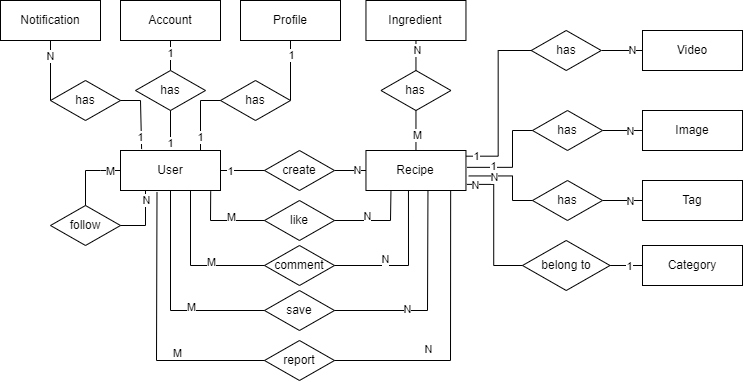

The diagram above was exported from draw.io. Its source (the exported page's mxGraphModel, read from the mxfile embedded in the PNG):
<mxGraphModel dx="2251" dy="880" grid="1" gridSize="10" guides="1" tooltips="1" connect="1" arrows="1" fold="1" page="1" pageScale="1" pageWidth="827" pageHeight="1169" math="0" shadow="0">
  <root>
    <mxCell id="0" />
    <mxCell id="1" parent="0" />
    <mxCell id="2" value="User" style="rounded=0;arcSize=10;whiteSpace=wrap;html=1;align=center;" vertex="1" parent="1">
      <mxGeometry x="38" y="280" width="100" height="40" as="geometry" />
    </mxCell>
    <mxCell id="3" value="Recipe" style="rounded=0;arcSize=10;whiteSpace=wrap;html=1;align=center;glass=0;" vertex="1" parent="1">
      <mxGeometry x="283.46" y="280" width="100" height="40" as="geometry" />
    </mxCell>
    <mxCell id="4" value="Video" style="rounded=0;arcSize=10;whiteSpace=wrap;html=1;align=center;" vertex="1" parent="1">
      <mxGeometry x="560" y="160" width="100" height="40" as="geometry" />
    </mxCell>
    <mxCell id="5" value="Image" style="rounded=0;arcSize=10;whiteSpace=wrap;html=1;align=center;" vertex="1" parent="1">
      <mxGeometry x="560" y="240" width="100" height="40" as="geometry" />
    </mxCell>
    <mxCell id="6" value="" style="endArrow=none;html=1;rounded=0;exitX=1;exitY=0.5;exitDx=0;exitDy=0;entryX=0;entryY=0.5;entryDx=0;entryDy=0;startArrow=none;" edge="1" source="8" target="3" parent="1">
      <mxGeometry relative="1" as="geometry">
        <mxPoint x="144" y="300" as="sourcePoint" />
        <mxPoint x="304" y="300" as="targetPoint" />
      </mxGeometry>
    </mxCell>
    <mxCell id="7" value="N" style="edgeLabel;html=1;align=center;verticalAlign=middle;resizable=0;points=[];" connectable="0" vertex="1" parent="6">
      <mxGeometry x="0.3751" y="1" relative="1" as="geometry">
        <mxPoint as="offset" />
      </mxGeometry>
    </mxCell>
    <mxCell id="8" value="create" style="shape=rhombus;perimeter=rhombusPerimeter;whiteSpace=wrap;html=1;align=center;" vertex="1" parent="1">
      <mxGeometry x="182" y="280" width="70" height="40" as="geometry" />
    </mxCell>
    <mxCell id="9" value="" style="endArrow=none;html=1;rounded=0;exitX=1;exitY=0.5;exitDx=0;exitDy=0;entryX=0;entryY=0.5;entryDx=0;entryDy=0;" edge="1" source="2" target="8" parent="1">
      <mxGeometry relative="1" as="geometry">
        <mxPoint x="202.00000000000023" y="300" as="sourcePoint" />
        <mxPoint x="406" y="300" as="targetPoint" />
      </mxGeometry>
    </mxCell>
    <mxCell id="10" value="1" style="edgeLabel;html=1;align=center;verticalAlign=middle;resizable=0;points=[];" connectable="0" vertex="1" parent="9">
      <mxGeometry x="-0.5738" relative="1" as="geometry">
        <mxPoint as="offset" />
      </mxGeometry>
    </mxCell>
    <mxCell id="11" value="" style="endArrow=none;html=1;rounded=0;exitX=1;exitY=0.5;exitDx=0;exitDy=0;entryX=0;entryY=0.5;entryDx=0;entryDy=0;startArrow=none;" edge="1" source="13" target="4" parent="1">
      <mxGeometry relative="1" as="geometry">
        <mxPoint x="369.46" y="200" as="sourcePoint" />
        <mxPoint x="529.46" y="200" as="targetPoint" />
      </mxGeometry>
    </mxCell>
    <mxCell id="12" value="N" style="edgeLabel;html=1;align=center;verticalAlign=middle;resizable=0;points=[];" connectable="0" vertex="1" parent="11">
      <mxGeometry x="0.5893" relative="1" as="geometry">
        <mxPoint x="-3" y="-1" as="offset" />
      </mxGeometry>
    </mxCell>
    <mxCell id="13" value="has" style="shape=rhombus;perimeter=rhombusPerimeter;whiteSpace=wrap;html=1;align=center;" vertex="1" parent="1">
      <mxGeometry x="448.75" y="160" width="70" height="40" as="geometry" />
    </mxCell>
    <mxCell id="14" value="" style="endArrow=none;html=1;rounded=0;exitX=1;exitY=0.142;exitDx=0;exitDy=0;entryX=0;entryY=0.5;entryDx=0;entryDy=0;edgeStyle=elbowEdgeStyle;exitPerimeter=0;" edge="1" source="3" target="13" parent="1">
      <mxGeometry relative="1" as="geometry">
        <mxPoint x="383.46" y="290" as="sourcePoint" />
        <mxPoint x="569.46" y="210" as="targetPoint" />
      </mxGeometry>
    </mxCell>
    <mxCell id="15" value="1" style="edgeLabel;html=1;align=center;verticalAlign=middle;resizable=0;points=[];" connectable="0" vertex="1" parent="14">
      <mxGeometry x="-0.7427" y="-1" relative="1" as="geometry">
        <mxPoint x="-13" y="-2" as="offset" />
      </mxGeometry>
    </mxCell>
    <mxCell id="16" value="" style="endArrow=none;html=1;rounded=0;exitX=1;exitY=0.5;exitDx=0;exitDy=0;entryX=0;entryY=0.5;entryDx=0;entryDy=0;startArrow=none;" edge="1" source="18" target="5" parent="1">
      <mxGeometry relative="1" as="geometry">
        <mxPoint x="389.46" y="280" as="sourcePoint" />
        <mxPoint x="549.46" y="280" as="targetPoint" />
      </mxGeometry>
    </mxCell>
    <mxCell id="17" value="N" style="edgeLabel;html=1;align=center;verticalAlign=middle;resizable=0;points=[];" connectable="0" vertex="1" parent="16">
      <mxGeometry x="0.4012" y="-1" relative="1" as="geometry">
        <mxPoint x="-2" y="-1" as="offset" />
      </mxGeometry>
    </mxCell>
    <mxCell id="18" value="has" style="shape=rhombus;perimeter=rhombusPerimeter;whiteSpace=wrap;html=1;align=center;" vertex="1" parent="1">
      <mxGeometry x="450" y="240" width="70" height="40" as="geometry" />
    </mxCell>
    <mxCell id="19" value="" style="endArrow=none;html=1;rounded=0;exitX=1.012;exitY=0.421;exitDx=0;exitDy=0;entryX=0;entryY=0.5;entryDx=0;entryDy=0;edgeStyle=elbowEdgeStyle;exitPerimeter=0;" edge="1" source="3" target="18" parent="1">
      <mxGeometry relative="1" as="geometry">
        <mxPoint x="383.46" y="310" as="sourcePoint" />
        <mxPoint x="579.46" y="310" as="targetPoint" />
        <Array as="points">
          <mxPoint x="430" y="280" />
          <mxPoint x="440" y="280" />
          <mxPoint x="450" y="270" />
        </Array>
      </mxGeometry>
    </mxCell>
    <mxCell id="20" value="1" style="edgeLabel;html=1;align=center;verticalAlign=middle;resizable=0;points=[];" connectable="0" vertex="1" parent="19">
      <mxGeometry x="-0.5562" y="1" relative="1" as="geometry">
        <mxPoint x="3" y="-1" as="offset" />
      </mxGeometry>
    </mxCell>
    <mxCell id="21" value="Ingredient" style="rounded=0;arcSize=10;whiteSpace=wrap;html=1;align=center;" vertex="1" parent="1">
      <mxGeometry x="283.46" y="130" width="100" height="40" as="geometry" />
    </mxCell>
    <mxCell id="22" value="" style="endArrow=none;html=1;rounded=0;entryX=0.5;entryY=0;entryDx=0;entryDy=0;exitX=0.5;exitY=1;exitDx=0;exitDy=0;startArrow=none;" edge="1" source="24" target="3" parent="1">
      <mxGeometry relative="1" as="geometry">
        <mxPoint x="339.46" y="230" as="sourcePoint" />
        <mxPoint x="299.46" y="220" as="targetPoint" />
      </mxGeometry>
    </mxCell>
    <mxCell id="23" value="M" style="edgeLabel;html=1;align=center;verticalAlign=middle;resizable=0;points=[];" connectable="0" vertex="1" parent="22">
      <mxGeometry x="0.6143" relative="1" as="geometry">
        <mxPoint y="-9" as="offset" />
      </mxGeometry>
    </mxCell>
    <mxCell id="24" value="has" style="shape=rhombus;perimeter=rhombusPerimeter;whiteSpace=wrap;html=1;align=center;" vertex="1" parent="1">
      <mxGeometry x="298.46" y="200" width="70" height="40" as="geometry" />
    </mxCell>
    <mxCell id="25" value="" style="endArrow=none;html=1;rounded=0;entryX=0.5;entryY=0;entryDx=0;entryDy=0;exitX=0.5;exitY=1;exitDx=0;exitDy=0;" edge="1" source="21" target="24" parent="1">
      <mxGeometry relative="1" as="geometry">
        <mxPoint x="333.46" y="120.00000000000006" as="sourcePoint" />
        <mxPoint x="333.46" y="280" as="targetPoint" />
      </mxGeometry>
    </mxCell>
    <mxCell id="26" value="N" style="edgeLabel;html=1;align=center;verticalAlign=middle;resizable=0;points=[];" connectable="0" vertex="1" parent="25">
      <mxGeometry x="-0.4333" relative="1" as="geometry">
        <mxPoint as="offset" />
      </mxGeometry>
    </mxCell>
    <mxCell id="27" value="Category" style="rounded=0;arcSize=10;whiteSpace=wrap;html=1;align=center;" vertex="1" parent="1">
      <mxGeometry x="560" y="375" width="100" height="40" as="geometry" />
    </mxCell>
    <mxCell id="28" value="" style="endArrow=none;html=1;rounded=0;startArrow=none;entryX=0;entryY=0.5;entryDx=0;entryDy=0;exitX=1;exitY=0.5;exitDx=0;exitDy=0;" edge="1" source="30" target="27" parent="1">
      <mxGeometry relative="1" as="geometry">
        <mxPoint x="485.46" y="380" as="sourcePoint" />
        <mxPoint x="605.46" y="420" as="targetPoint" />
      </mxGeometry>
    </mxCell>
    <mxCell id="29" value="1" style="edgeLabel;html=1;align=center;verticalAlign=middle;resizable=0;points=[];" connectable="0" vertex="1" parent="28">
      <mxGeometry x="0.4333" relative="1" as="geometry">
        <mxPoint x="-4" as="offset" />
      </mxGeometry>
    </mxCell>
    <mxCell id="30" value="belong to" style="shape=rhombus;perimeter=rhombusPerimeter;whiteSpace=wrap;html=1;align=center;" vertex="1" parent="1">
      <mxGeometry x="440" y="370" width="87.5" height="50" as="geometry" />
    </mxCell>
    <mxCell id="31" value="" style="endArrow=none;html=1;rounded=0;exitX=1.009;exitY=0.847;exitDx=0;exitDy=0;edgeStyle=elbowEdgeStyle;exitPerimeter=0;" edge="1" source="3" target="30" parent="1">
      <mxGeometry relative="1" as="geometry">
        <mxPoint x="358.46" y="320" as="sourcePoint" />
        <mxPoint x="625.46" y="420" as="targetPoint" />
      </mxGeometry>
    </mxCell>
    <mxCell id="32" value="N" style="edgeLabel;html=1;align=center;verticalAlign=middle;resizable=0;points=[];" connectable="0" vertex="1" parent="31">
      <mxGeometry x="-0.4648" relative="1" as="geometry">
        <mxPoint x="-19" y="-9" as="offset" />
      </mxGeometry>
    </mxCell>
    <mxCell id="33" value="Profile" style="rounded=0;arcSize=10;whiteSpace=wrap;html=1;align=center;" vertex="1" parent="1">
      <mxGeometry x="158" y="130" width="100" height="40" as="geometry" />
    </mxCell>
    <mxCell id="34" value="follow" style="shape=rhombus;perimeter=rhombusPerimeter;whiteSpace=wrap;html=1;align=center;" vertex="1" parent="1">
      <mxGeometry x="-32" y="335" width="70" height="40" as="geometry" />
    </mxCell>
    <mxCell id="35" value="" style="endArrow=none;html=1;rounded=0;exitX=0;exitY=0.5;exitDx=0;exitDy=0;entryX=0.5;entryY=0;entryDx=0;entryDy=0;" edge="1" source="2" target="34" parent="1">
      <mxGeometry relative="1" as="geometry">
        <mxPoint x="98" y="390" as="sourcePoint" />
        <mxPoint x="8" y="370" as="targetPoint" />
        <Array as="points">
          <mxPoint x="18" y="300" />
          <mxPoint x="3" y="300" />
        </Array>
      </mxGeometry>
    </mxCell>
    <mxCell id="36" value="M" style="edgeLabel;html=1;align=center;verticalAlign=middle;resizable=0;points=[];" connectable="0" vertex="1" parent="35">
      <mxGeometry x="-0.6884" relative="1" as="geometry">
        <mxPoint as="offset" />
      </mxGeometry>
    </mxCell>
    <mxCell id="37" value="" style="endArrow=none;html=1;rounded=0;exitX=1;exitY=0.5;exitDx=0;exitDy=0;entryX=0.25;entryY=1;entryDx=0;entryDy=0;" edge="1" source="34" target="2" parent="1">
      <mxGeometry relative="1" as="geometry">
        <mxPoint x="28" y="410" as="sourcePoint" />
        <mxPoint x="188" y="410" as="targetPoint" />
        <Array as="points">
          <mxPoint x="63" y="355" />
        </Array>
      </mxGeometry>
    </mxCell>
    <mxCell id="38" value="N" style="edgeLabel;html=1;align=center;verticalAlign=middle;resizable=0;points=[];" connectable="0" vertex="1" parent="37">
      <mxGeometry x="0.7243" relative="1" as="geometry">
        <mxPoint as="offset" />
      </mxGeometry>
    </mxCell>
    <mxCell id="39" value="Account" style="rounded=0;arcSize=10;whiteSpace=wrap;html=1;align=center;" vertex="1" parent="1">
      <mxGeometry x="38" y="130" width="100" height="40" as="geometry" />
    </mxCell>
    <mxCell id="40" value="like" style="shape=rhombus;perimeter=rhombusPerimeter;whiteSpace=wrap;html=1;align=center;" vertex="1" parent="1">
      <mxGeometry x="182" y="330" width="70" height="40" as="geometry" />
    </mxCell>
    <mxCell id="41" value="comment" style="shape=rhombus;perimeter=rhombusPerimeter;whiteSpace=wrap;html=1;align=center;" vertex="1" parent="1">
      <mxGeometry x="182" y="375" width="70" height="40" as="geometry" />
    </mxCell>
    <mxCell id="42" value="save" style="shape=rhombus;perimeter=rhombusPerimeter;whiteSpace=wrap;html=1;align=center;" vertex="1" parent="1">
      <mxGeometry x="182" y="420" width="70" height="40" as="geometry" />
    </mxCell>
    <mxCell id="43" value="" style="endArrow=none;html=1;rounded=0;exitX=0.902;exitY=1.02;exitDx=0;exitDy=0;exitPerimeter=0;entryX=0;entryY=0.5;entryDx=0;entryDy=0;" edge="1" source="2" target="40" parent="1">
      <mxGeometry relative="1" as="geometry">
        <mxPoint x="158" y="350" as="sourcePoint" />
        <mxPoint x="318" y="350" as="targetPoint" />
        <Array as="points">
          <mxPoint x="128" y="350" />
        </Array>
      </mxGeometry>
    </mxCell>
    <mxCell id="44" value="M" style="edgeLabel;html=1;align=center;verticalAlign=middle;resizable=0;points=[];" connectable="0" vertex="1" parent="43">
      <mxGeometry x="-0.4203" relative="1" as="geometry">
        <mxPoint x="20" y="1" as="offset" />
      </mxGeometry>
    </mxCell>
    <mxCell id="45" value="" style="endArrow=none;html=1;rounded=0;exitX=1;exitY=0.5;exitDx=0;exitDy=0;entryX=0.25;entryY=1;entryDx=0;entryDy=0;" edge="1" source="40" target="3" parent="1">
      <mxGeometry relative="1" as="geometry">
        <mxPoint x="280" y="350" as="sourcePoint" />
        <mxPoint x="380" y="320" as="targetPoint" />
        <Array as="points">
          <mxPoint x="308" y="350" />
        </Array>
      </mxGeometry>
    </mxCell>
    <mxCell id="46" value="N" style="edgeLabel;html=1;align=center;verticalAlign=middle;resizable=0;points=[];" connectable="0" vertex="1" parent="45">
      <mxGeometry x="0.3837" y="-1" relative="1" as="geometry">
        <mxPoint x="-25" y="-1" as="offset" />
      </mxGeometry>
    </mxCell>
    <mxCell id="47" value="" style="endArrow=none;html=1;rounded=0;entryX=0;entryY=0.5;entryDx=0;entryDy=0;" edge="1" target="41" parent="1">
      <mxGeometry relative="1" as="geometry">
        <mxPoint x="108" y="320" as="sourcePoint" />
        <mxPoint x="278" y="390" as="targetPoint" />
        <Array as="points">
          <mxPoint x="108" y="395" />
        </Array>
      </mxGeometry>
    </mxCell>
    <mxCell id="48" value="M" style="edgeLabel;html=1;align=center;verticalAlign=middle;resizable=0;points=[];" connectable="0" vertex="1" parent="47">
      <mxGeometry x="-0.0884" relative="1" as="geometry">
        <mxPoint x="20" y="2" as="offset" />
      </mxGeometry>
    </mxCell>
    <mxCell id="49" value="" style="endArrow=none;html=1;rounded=0;exitX=1;exitY=0.5;exitDx=0;exitDy=0;entryX=0.425;entryY=0.997;entryDx=0;entryDy=0;entryPerimeter=0;" edge="1" source="41" target="3" parent="1">
      <mxGeometry relative="1" as="geometry">
        <mxPoint x="320" y="400" as="sourcePoint" />
        <mxPoint x="480" y="400" as="targetPoint" />
        <Array as="points">
          <mxPoint x="326" y="395" />
        </Array>
      </mxGeometry>
    </mxCell>
    <mxCell id="50" value="N" style="edgeLabel;html=1;align=center;verticalAlign=middle;resizable=0;points=[];" connectable="0" vertex="1" parent="49">
      <mxGeometry x="0.0628" y="-1" relative="1" as="geometry">
        <mxPoint x="-25" y="-1" as="offset" />
      </mxGeometry>
    </mxCell>
    <mxCell id="51" value="" style="endArrow=none;html=1;rounded=0;exitX=0.5;exitY=1;exitDx=0;exitDy=0;entryX=0;entryY=0.5;entryDx=0;entryDy=0;" edge="1" source="2" target="42" parent="1">
      <mxGeometry relative="1" as="geometry">
        <mxPoint x="88" y="420" as="sourcePoint" />
        <mxPoint x="248" y="420" as="targetPoint" />
        <Array as="points">
          <mxPoint x="88" y="440" />
        </Array>
      </mxGeometry>
    </mxCell>
    <mxCell id="52" value="M" style="edgeLabel;html=1;align=center;verticalAlign=middle;resizable=0;points=[];" connectable="0" vertex="1" parent="51">
      <mxGeometry x="0.0612" relative="1" as="geometry">
        <mxPoint x="20" y="3" as="offset" />
      </mxGeometry>
    </mxCell>
    <mxCell id="53" value="" style="endArrow=none;html=1;rounded=0;exitX=1;exitY=0.5;exitDx=0;exitDy=0;entryX=0.62;entryY=1.023;entryDx=0;entryDy=0;entryPerimeter=0;" edge="1" source="42" target="3" parent="1">
      <mxGeometry relative="1" as="geometry">
        <mxPoint x="340" y="450" as="sourcePoint" />
        <mxPoint x="500" y="450" as="targetPoint" />
        <Array as="points">
          <mxPoint x="345" y="440" />
        </Array>
      </mxGeometry>
    </mxCell>
    <mxCell id="54" value="N" style="edgeLabel;html=1;align=center;verticalAlign=middle;resizable=0;points=[];" connectable="0" vertex="1" parent="53">
      <mxGeometry x="-0.0935" relative="1" as="geometry">
        <mxPoint x="-21" as="offset" />
      </mxGeometry>
    </mxCell>
    <mxCell id="55" value="Notification" style="rounded=0;arcSize=10;whiteSpace=wrap;html=1;align=center;" vertex="1" parent="1">
      <mxGeometry x="-82" y="130" width="100" height="40" as="geometry" />
    </mxCell>
    <mxCell id="56" value="" style="endArrow=none;html=1;rounded=0;exitX=0;exitY=0.5;exitDx=0;exitDy=0;startArrow=none;entryX=0.5;entryY=1;entryDx=0;entryDy=0;" edge="1" source="68" target="55" parent="1">
      <mxGeometry relative="1" as="geometry">
        <mxPoint x="208" y="250" as="sourcePoint" />
        <mxPoint x="-72" y="160" as="targetPoint" />
      </mxGeometry>
    </mxCell>
    <mxCell id="57" value="N" style="edgeLabel;html=1;align=center;verticalAlign=middle;resizable=0;points=[];" connectable="0" vertex="1" parent="56">
      <mxGeometry x="0.415" relative="1" as="geometry">
        <mxPoint x="-1" y="-3" as="offset" />
      </mxGeometry>
    </mxCell>
    <mxCell id="58" value="" style="endArrow=none;html=1;rounded=0;exitX=0.5;exitY=0;exitDx=0;exitDy=0;entryX=0.5;entryY=1;entryDx=0;entryDy=0;startArrow=none;" edge="1" source="62" target="39" parent="1">
      <mxGeometry relative="1" as="geometry">
        <mxPoint x="188" y="200" as="sourcePoint" />
        <mxPoint x="348" y="200" as="targetPoint" />
      </mxGeometry>
    </mxCell>
    <mxCell id="59" value="1" style="edgeLabel;html=1;align=center;verticalAlign=middle;resizable=0;points=[];" connectable="0" vertex="1" parent="58">
      <mxGeometry x="0.5644" y="1" relative="1" as="geometry">
        <mxPoint y="6" as="offset" />
      </mxGeometry>
    </mxCell>
    <mxCell id="60" value="" style="endArrow=none;html=1;rounded=0;entryX=0.5;entryY=1;entryDx=0;entryDy=0;startArrow=none;exitX=1;exitY=0.5;exitDx=0;exitDy=0;" edge="1" source="65" target="33" parent="1">
      <mxGeometry relative="1" as="geometry">
        <mxPoint x="188" y="200" as="sourcePoint" />
        <mxPoint x="328" y="230" as="targetPoint" />
      </mxGeometry>
    </mxCell>
    <mxCell id="61" value="1" style="edgeLabel;html=1;align=center;verticalAlign=middle;resizable=0;points=[];" connectable="0" vertex="1" parent="60">
      <mxGeometry x="0.5203" relative="1" as="geometry">
        <mxPoint y="1" as="offset" />
      </mxGeometry>
    </mxCell>
    <mxCell id="62" value="has" style="shape=rhombus;perimeter=rhombusPerimeter;whiteSpace=wrap;html=1;align=center;" vertex="1" parent="1">
      <mxGeometry x="53" y="200" width="70" height="40" as="geometry" />
    </mxCell>
    <mxCell id="63" value="" style="endArrow=none;html=1;rounded=0;exitX=0.5;exitY=0;exitDx=0;exitDy=0;entryX=0.5;entryY=1;entryDx=0;entryDy=0;" edge="1" source="2" target="62" parent="1">
      <mxGeometry relative="1" as="geometry">
        <mxPoint x="88" y="280" as="sourcePoint" />
        <mxPoint x="88" y="129.99999999999994" as="targetPoint" />
      </mxGeometry>
    </mxCell>
    <mxCell id="64" value="1" style="edgeLabel;html=1;align=center;verticalAlign=middle;resizable=0;points=[];" connectable="0" vertex="1" parent="63">
      <mxGeometry x="-0.3224" relative="1" as="geometry">
        <mxPoint x="-1" y="5" as="offset" />
      </mxGeometry>
    </mxCell>
    <mxCell id="65" value="has" style="shape=rhombus;perimeter=rhombusPerimeter;whiteSpace=wrap;html=1;align=center;" vertex="1" parent="1">
      <mxGeometry x="138" y="210" width="70" height="40" as="geometry" />
    </mxCell>
    <mxCell id="66" value="" style="endArrow=none;html=1;rounded=0;exitX=0.75;exitY=0;exitDx=0;exitDy=0;entryX=0;entryY=0.5;entryDx=0;entryDy=0;edgeStyle=elbowEdgeStyle;" edge="1" source="2" target="65" parent="1">
      <mxGeometry relative="1" as="geometry">
        <mxPoint x="113" y="280" as="sourcePoint" />
        <mxPoint x="248" y="160" as="targetPoint" />
        <Array as="points">
          <mxPoint x="118" y="240" />
        </Array>
      </mxGeometry>
    </mxCell>
    <mxCell id="67" value="1" style="edgeLabel;html=1;align=center;verticalAlign=middle;resizable=0;points=[];" connectable="0" vertex="1" parent="66">
      <mxGeometry x="-0.3896" relative="1" as="geometry">
        <mxPoint x="-1" y="3" as="offset" />
      </mxGeometry>
    </mxCell>
    <mxCell id="68" value="has" style="shape=rhombus;perimeter=rhombusPerimeter;whiteSpace=wrap;html=1;align=center;" vertex="1" parent="1">
      <mxGeometry x="-32" y="210" width="70" height="40" as="geometry" />
    </mxCell>
    <mxCell id="69" value="" style="endArrow=none;html=1;rounded=0;exitX=0.211;exitY=-0.036;exitDx=0;exitDy=0;entryX=1;entryY=0.5;entryDx=0;entryDy=0;edgeStyle=elbowEdgeStyle;exitPerimeter=0;" edge="1" source="2" target="68" parent="1">
      <mxGeometry relative="1" as="geometry">
        <mxPoint x="73" y="280" as="sourcePoint" />
        <mxPoint x="38" y="230" as="targetPoint" />
        <Array as="points">
          <mxPoint x="58" y="240" />
          <mxPoint x="63" y="250" />
        </Array>
      </mxGeometry>
    </mxCell>
    <mxCell id="70" value="1" style="edgeLabel;html=1;align=center;verticalAlign=middle;resizable=0;points=[];" connectable="0" vertex="1" parent="69">
      <mxGeometry x="-0.4049" relative="1" as="geometry">
        <mxPoint x="-1" y="6" as="offset" />
      </mxGeometry>
    </mxCell>
    <mxCell id="71" value="Tag" style="rounded=0;arcSize=10;whiteSpace=wrap;html=1;align=center;" vertex="1" parent="1">
      <mxGeometry x="560" y="310" width="100" height="40" as="geometry" />
    </mxCell>
    <mxCell id="72" value="" style="endArrow=none;html=1;rounded=0;exitX=1;exitY=0.5;exitDx=0;exitDy=0;entryX=0;entryY=0.5;entryDx=0;entryDy=0;startArrow=none;" edge="1" source="74" target="71" parent="1">
      <mxGeometry relative="1" as="geometry">
        <mxPoint x="407.72999999999996" y="369.99999999999994" as="sourcePoint" />
        <mxPoint x="568.27" y="329.99999999999994" as="targetPoint" />
      </mxGeometry>
    </mxCell>
    <mxCell id="73" value="N" style="edgeLabel;html=1;align=center;verticalAlign=middle;resizable=0;points=[];" connectable="0" vertex="1" parent="72">
      <mxGeometry x="0.4012" y="-1" relative="1" as="geometry">
        <mxPoint x="-2" y="-1" as="offset" />
      </mxGeometry>
    </mxCell>
    <mxCell id="74" value="has" style="shape=rhombus;perimeter=rhombusPerimeter;whiteSpace=wrap;html=1;align=center;" vertex="1" parent="1">
      <mxGeometry x="450" y="309.99999999999994" width="70" height="40" as="geometry" />
    </mxCell>
    <mxCell id="75" value="" style="endArrow=none;html=1;rounded=0;exitX=1.028;exitY=0.636;exitDx=0;exitDy=0;edgeStyle=elbowEdgeStyle;exitPerimeter=0;entryX=0;entryY=0.5;entryDx=0;entryDy=0;" edge="1" source="3" target="74" parent="1">
      <mxGeometry relative="1" as="geometry">
        <mxPoint x="394.3600000000001" y="323.88" as="sourcePoint" />
        <mxPoint x="462.5" y="410" as="targetPoint" />
        <Array as="points">
          <mxPoint x="430" y="330" />
          <mxPoint x="440" y="310" />
        </Array>
      </mxGeometry>
    </mxCell>
    <mxCell id="76" value="N" style="edgeLabel;html=1;align=center;verticalAlign=middle;resizable=0;points=[];" connectable="0" vertex="1" parent="75">
      <mxGeometry x="-0.4648" relative="1" as="geometry">
        <mxPoint as="offset" />
      </mxGeometry>
    </mxCell>
    <mxCell id="77" value="report" style="shape=rhombus;perimeter=rhombusPerimeter;whiteSpace=wrap;html=1;align=center;" vertex="1" parent="1">
      <mxGeometry x="182" y="470" width="70" height="40" as="geometry" />
    </mxCell>
    <mxCell id="78" value="" style="endArrow=none;html=1;rounded=0;exitX=0.365;exitY=1.037;exitDx=0;exitDy=0;entryX=0;entryY=0.5;entryDx=0;entryDy=0;exitPerimeter=0;" edge="1" source="2" target="77" parent="1">
      <mxGeometry relative="1" as="geometry">
        <mxPoint x="78" y="360" as="sourcePoint" />
        <mxPoint x="238" y="460" as="targetPoint" />
        <Array as="points">
          <mxPoint x="74" y="490" />
        </Array>
      </mxGeometry>
    </mxCell>
    <mxCell id="79" value="M" style="edgeLabel;html=1;align=center;verticalAlign=middle;resizable=0;points=[];" connectable="0" vertex="1" parent="78">
      <mxGeometry x="0.0612" relative="1" as="geometry">
        <mxPoint x="20" y="14" as="offset" />
      </mxGeometry>
    </mxCell>
    <mxCell id="80" value="" style="endArrow=none;html=1;rounded=0;exitX=1;exitY=0.5;exitDx=0;exitDy=0;entryX=0.847;entryY=1.002;entryDx=0;entryDy=0;entryPerimeter=0;" edge="1" source="77" target="3" parent="1">
      <mxGeometry relative="1" as="geometry">
        <mxPoint x="330" y="490" as="sourcePoint" />
        <mxPoint x="335.46000000000004" y="360.91999999999996" as="targetPoint" />
        <Array as="points">
          <mxPoint x="368" y="490" />
        </Array>
      </mxGeometry>
    </mxCell>
    <mxCell id="81" value="N" style="edgeLabel;html=1;align=center;verticalAlign=middle;resizable=0;points=[];" connectable="0" vertex="1" parent="80">
      <mxGeometry x="-0.0935" relative="1" as="geometry">
        <mxPoint x="-23" y="1" as="offset" />
      </mxGeometry>
    </mxCell>
  </root>
</mxGraphModel>